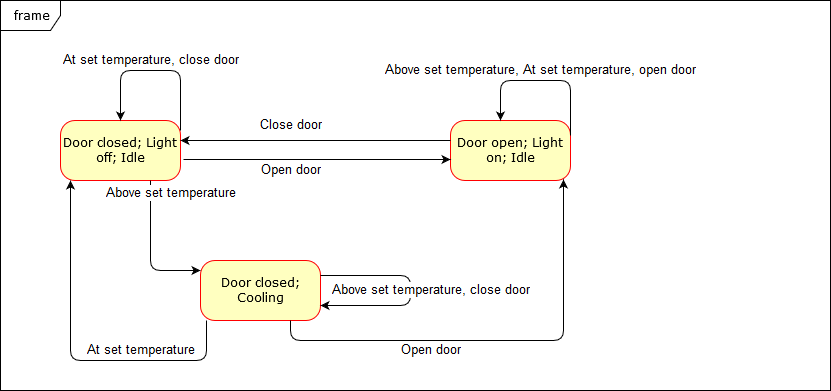

The diagram above was exported from draw.io. Its source (the exported page's mxGraphModel, read from the mxfile embedded in the PNG):
<mxGraphModel dx="1149" dy="1110" grid="1" gridSize="10" guides="1" tooltips="1" connect="1" arrows="1" fold="1" page="1" pageScale="1" pageWidth="1100" pageHeight="850" background="#ffffff" math="0" shadow="0">
  <root>
    <mxCell id="0" />
    <mxCell id="1" parent="0" />
    <mxCell id="382b91b5511bd0f7-5" value="Door closed; Cooling" style="rounded=1;whiteSpace=wrap;html=1;arcSize=24;fillColor=#ffffc0;strokeColor=#ff0000;shadow=0;comic=0;labelBackgroundColor=none;fontFamily=Verdana;fontSize=12;fontColor=#000000;align=center;" parent="1" vertex="1">
      <mxGeometry x="380" y="260" width="120" height="60" as="geometry" />
    </mxCell>
    <mxCell id="382b91b5511bd0f7-6" value="Door closed; Light off; Idle" style="rounded=1;whiteSpace=wrap;html=1;arcSize=24;fillColor=#ffffc0;strokeColor=#ff0000;shadow=0;comic=0;labelBackgroundColor=none;fontFamily=Verdana;fontSize=12;fontColor=#000000;align=center;" parent="1" vertex="1">
      <mxGeometry x="240" y="120" width="120" height="60" as="geometry" />
    </mxCell>
    <mxCell id="382b91b5511bd0f7-7" value="Door open; Light on; Idle" style="rounded=1;whiteSpace=wrap;html=1;arcSize=24;fillColor=#ffffc0;strokeColor=#ff0000;shadow=0;comic=0;labelBackgroundColor=none;fontFamily=Verdana;fontSize=12;fontColor=#000000;align=center;" parent="1" vertex="1">
      <mxGeometry x="630" y="120" width="120" height="60" as="geometry" />
    </mxCell>
    <mxCell id="2a3bc250acf0617d-8" value="frame" style="shape=umlFrame;whiteSpace=wrap;html=1;rounded=1;shadow=0;comic=0;labelBackgroundColor=none;strokeColor=#000000;strokeWidth=1;fillColor=#ffffff;fontFamily=Verdana;fontSize=12;fontColor=#000000;align=center;" parent="1" vertex="1">
      <mxGeometry x="180" width="830" height="390" as="geometry" />
    </mxCell>
    <mxCell id="2" value="" style="edgeStyle=segmentEdgeStyle;endArrow=classic;html=1;entryX=0.5;entryY=0;" parent="1" target="382b91b5511bd0f7-6" edge="1">
      <mxGeometry width="50" height="50" relative="1" as="geometry">
        <mxPoint x="360" y="130" as="sourcePoint" />
        <mxPoint x="410" y="80" as="targetPoint" />
        <Array as="points">
          <mxPoint x="360" y="70" />
          <mxPoint x="300" y="70" />
        </Array>
      </mxGeometry>
    </mxCell>
    <mxCell id="3" value="&lt;font style=&quot;font-size: 13px&quot;&gt;At set temperature, close door&lt;br&gt;&lt;/font&gt;" style="text;html=1;resizable=0;points=[];align=center;verticalAlign=middle;labelBackgroundColor=#ffffff;" parent="2" vertex="1" connectable="0">
      <mxGeometry y="4" relative="1" as="geometry">
        <mxPoint x="-5" y="-14" as="offset" />
      </mxGeometry>
    </mxCell>
    <mxCell id="4" value="" style="edgeStyle=segmentEdgeStyle;endArrow=classic;html=1;exitX=1;exitY=0.25;" parent="1" source="382b91b5511bd0f7-7" edge="1">
      <mxGeometry width="50" height="50" relative="1" as="geometry">
        <mxPoint x="740" y="90" as="sourcePoint" />
        <mxPoint x="680" y="120" as="targetPoint" />
        <Array as="points">
          <mxPoint x="750" y="80" />
          <mxPoint x="680" y="80" />
        </Array>
      </mxGeometry>
    </mxCell>
    <mxCell id="5" value="&lt;font style=&quot;font-size: 13px&quot;&gt;Above set temperature, At set temperature, open door&lt;br&gt;&lt;/font&gt;" style="text;html=1;resizable=0;points=[];align=center;verticalAlign=middle;labelBackgroundColor=#ffffff;" parent="4" vertex="1" connectable="0">
      <mxGeometry x="0.0909" y="-1" relative="1" as="geometry">
        <mxPoint x="5" y="-9" as="offset" />
      </mxGeometry>
    </mxCell>
    <mxCell id="9" value="" style="edgeStyle=segmentEdgeStyle;endArrow=classic;html=1;exitX=1;exitY=0.25;elbow=horizontal;" parent="1" source="382b91b5511bd0f7-5" target="382b91b5511bd0f7-5" edge="1">
      <mxGeometry width="50" height="50" relative="1" as="geometry">
        <mxPoint x="605" y="280" as="sourcePoint" />
        <mxPoint x="510" y="200" as="targetPoint" />
        <Array as="points">
          <mxPoint x="590" y="275" />
          <mxPoint x="655" y="305" />
        </Array>
      </mxGeometry>
    </mxCell>
    <mxCell id="10" value="&lt;font style=&quot;font-size: 13px&quot;&gt;Above set temperature, close door&lt;br&gt;&lt;/font&gt;" style="text;html=1;resizable=0;points=[];align=center;verticalAlign=middle;labelBackgroundColor=#ffffff;" parent="9" vertex="1" connectable="0">
      <mxGeometry x="-0.2667" relative="1" as="geometry">
        <mxPoint x="33" y="15" as="offset" />
      </mxGeometry>
    </mxCell>
    <mxCell id="14" value="" style="endArrow=classic;html=1;exitX=1.025;exitY=0.65;exitPerimeter=0;entryX=0;entryY=0.65;entryPerimeter=0;" parent="1" source="382b91b5511bd0f7-6" target="382b91b5511bd0f7-7" edge="1">
      <mxGeometry width="50" height="50" relative="1" as="geometry">
        <mxPoint x="420" y="175" as="sourcePoint" />
        <mxPoint x="470" y="125" as="targetPoint" />
      </mxGeometry>
    </mxCell>
    <mxCell id="15" value="&lt;font style=&quot;font-size: 13px&quot;&gt;Open door&lt;br&gt;&lt;/font&gt;" style="text;html=1;resizable=0;points=[];align=center;verticalAlign=middle;labelBackgroundColor=#ffffff;" parent="14" vertex="1" connectable="0">
      <mxGeometry x="-0.1985" y="-1" relative="1" as="geometry">
        <mxPoint y="10" as="offset" />
      </mxGeometry>
    </mxCell>
    <mxCell id="16" value="" style="endArrow=classic;html=1;" parent="1" edge="1">
      <mxGeometry width="50" height="50" relative="1" as="geometry">
        <mxPoint x="630" y="140" as="sourcePoint" />
        <mxPoint x="360" y="140" as="targetPoint" />
      </mxGeometry>
    </mxCell>
    <mxCell id="17" value="&lt;font style=&quot;font-size: 13px&quot;&gt;Close door&lt;/font&gt;" style="text;html=1;resizable=0;points=[];align=center;verticalAlign=middle;labelBackgroundColor=#ffffff;" parent="16" vertex="1" connectable="0">
      <mxGeometry x="0.3852" y="-2" relative="1" as="geometry">
        <mxPoint x="27" y="-13" as="offset" />
      </mxGeometry>
    </mxCell>
    <mxCell id="19" value="" style="edgeStyle=segmentEdgeStyle;endArrow=classic;html=1;exitX=0.75;exitY=1;" parent="1" source="382b91b5511bd0f7-6" target="382b91b5511bd0f7-5" edge="1">
      <mxGeometry width="50" height="50" relative="1" as="geometry">
        <mxPoint x="280" y="360" as="sourcePoint" />
        <mxPoint x="330" y="350" as="targetPoint" />
        <Array as="points">
          <mxPoint x="330" y="270" />
        </Array>
      </mxGeometry>
    </mxCell>
    <mxCell id="20" value="&lt;font style=&quot;font-size: 13px&quot;&gt;Above set temperature&lt;/font&gt;" style="text;html=1;resizable=0;points=[];align=center;verticalAlign=middle;labelBackgroundColor=#ffffff;" parent="19" vertex="1" connectable="0">
      <mxGeometry x="-0.25" y="2" relative="1" as="geometry">
        <mxPoint x="18" y="-40" as="offset" />
      </mxGeometry>
    </mxCell>
    <mxCell id="26" value="" style="edgeStyle=segmentEdgeStyle;endArrow=classic;html=1;entryX=0.942;entryY=0.983;entryPerimeter=0;exitX=0.75;exitY=1;" edge="1" parent="1" source="382b91b5511bd0f7-5" target="382b91b5511bd0f7-7">
      <mxGeometry width="50" height="50" relative="1" as="geometry">
        <mxPoint x="520" y="375" as="sourcePoint" />
        <mxPoint x="570" y="325" as="targetPoint" />
        <Array as="points">
          <mxPoint x="470" y="340" />
          <mxPoint x="743" y="340" />
        </Array>
      </mxGeometry>
    </mxCell>
    <mxCell id="29" value="&lt;font style=&quot;font-size: 13px&quot;&gt;Open door&lt;br&gt;&lt;/font&gt;" style="text;html=1;resizable=0;points=[];align=center;verticalAlign=middle;labelBackgroundColor=#ffffff;" vertex="1" connectable="0" parent="26">
      <mxGeometry x="-0.2996" y="-4" relative="1" as="geometry">
        <mxPoint x="1" y="6" as="offset" />
      </mxGeometry>
    </mxCell>
    <mxCell id="27" value="" style="edgeStyle=segmentEdgeStyle;endArrow=classic;html=1;" edge="1" parent="1" source="382b91b5511bd0f7-5" target="382b91b5511bd0f7-6">
      <mxGeometry width="50" height="50" relative="1" as="geometry">
        <mxPoint x="390" y="360" as="sourcePoint" />
        <mxPoint x="290" y="320" as="targetPoint" />
        <Array as="points">
          <mxPoint x="386" y="360" />
          <mxPoint x="250" y="360" />
        </Array>
      </mxGeometry>
    </mxCell>
    <mxCell id="28" value="&lt;font style=&quot;font-size: 13px&quot;&gt;At set temperature&lt;br&gt;&lt;/font&gt;" style="text;html=1;resizable=0;points=[];align=center;verticalAlign=middle;labelBackgroundColor=#ffffff;" vertex="1" connectable="0" parent="27">
      <mxGeometry x="-0.2753" y="-1" relative="1" as="geometry">
        <mxPoint x="23" y="-9" as="offset" />
      </mxGeometry>
    </mxCell>
  </root>
</mxGraphModel>